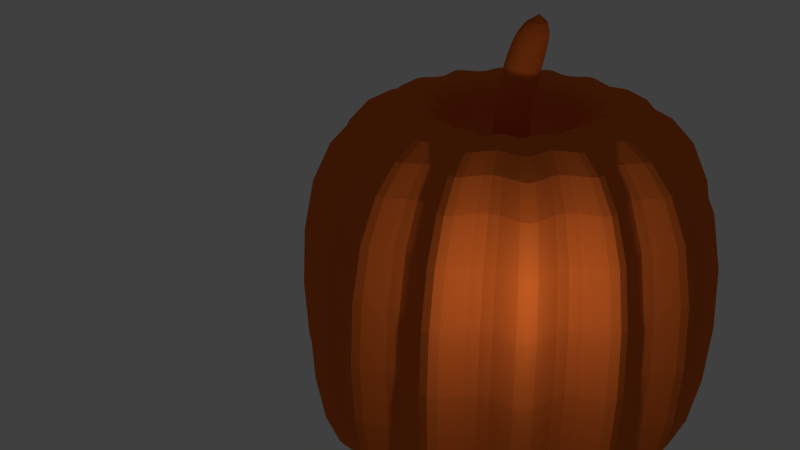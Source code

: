 # Source: pumpkin.blend  (saved by Blender 2.76.0; exported with 4.5.12 LTS)
import bpy
from mathutils import Matrix  # noqa: F401  (used for matrix-valued properties, if any)

bpy.ops.wm.read_factory_settings(use_empty=True)
scene = bpy.context.scene
scene.name = 'Scene'

# ---- collections
col_collection_1 = bpy.data.collections.new('Collection 1'); scene.collection.children.link(col_collection_1)

# ---- materials (node trees are filled in below, after node groups)
mat_material = bpy.data.materials.new('Material')
mat_material.alpha_threshold = 0.0
mat_material.use_transparent_shadow = False
mat_material.diffuse_color = (0.8, 0.1531, 0.02399, 1.0)
mat_material.roughness = 0.5

# ---- material node trees

# ---- world
world_world = bpy.data.worlds.new('World'); scene.world = world_world
world_world.color = (0.05088, 0.05088, 0.05088)
world_world.use_sun_shadow = False
world_world.sun_shadow_jitter_overblur = 0.0
world_world.cycles.sampling_method = 'MANUAL'
world_world.cycles.sample_map_resolution = 256

# ---- cameras
cam_camera = bpy.data.cameras.new('Camera')
cam_camera.clip_end = 100.0
cam_camera.lens = 35.0
cam_camera.sensor_width = 32.0
cam_camera.sensor_height = 18.0
cam_camera.ortho_scale = 7.314
cam_camera.dof.focus_distance = 0.0
cam_camera.dof.aperture_fstop = 128.0

# ---- lights
light_lamp = bpy.data.lights.new('Lamp', 'POINT')
light_lamp.transmission_factor = 0.0
light_lamp.cutoff_distance = 30.0
light_lamp.energy = 100.0
light_lamp.shadow_buffer_clip_start = 1.001
light_lamp.shadow_soft_size = 0.1
light_lamp.shadow_maximum_resolution = 0.006
light_lamp.use_absolute_resolution = True
light_lamp.cycles.use_multiple_importance_sampling = False

# ---- meshes
me_circle = bpy.data.meshes.new('Circle')
me_circle.from_pydata([(0.0, 1.0, 0.0), (-0.148, 0.7439, 0.0), (-0.3827, 0.9239, 0.0), (-0.4214, 0.6307, 0.0), (-0.7071, 0.7071, 0.0), (-0.6307, 0.4214, 0.0), (-0.9239, 0.3827, 0.0), (-0.7439, 0.148, 0.0), (-1.0, 7.55e-08, 0.0), (-0.7439, -0.148, 0.0), (-0.9239, -0.3827, 0.0), (-0.6307, -0.4214, 0.0), (-0.7071, -0.7071, 0.0), (-0.4214, -0.6307, 0.0), (-0.3827, -0.9239, 0.0), (-0.148, -0.7439, 0.0), (3.258e-07, -1.0, 0.0), (0.148, -0.7439, 0.0), (0.3827, -0.9239, 0.0), (0.4214, -0.6307, 0.0), (0.7071, -0.7071, 0.0), (0.6307, -0.4214, 0.0), (0.9239, -0.3827, 0.0), (0.7439, -0.148, 0.0), (1.0, 9.656e-07, 0.0), (0.7439, 0.148, 0.0), (0.9239, 0.3827, 0.0), (0.6307, 0.4214, 0.0), (0.7071, 0.7071, 0.0), (0.4214, 0.6307, 0.0), (0.3827, 0.9239, 0.0), (0.148, 0.7439, 0.0), (-0.148, 0.7439, 1.411), (0.0, 1.0, 1.411), (-0.3827, 0.9239, 1.411), (-0.4214, 0.6307, 1.411), (-0.7071, 0.7071, 1.411), (-0.6307, 0.4214, 1.411), (-0.9239, 0.3827, 1.411), (-0.7439, 0.148, 1.411), (-1.0, 7.55e-08, 1.411), (-0.7439, -0.148, 1.411), (-0.9239, -0.3827, 1.411), (-0.6307, -0.4214, 1.411), (-0.7071, -0.7071, 1.411), (-0.4214, -0.6307, 1.411), (-0.3827, -0.9239, 1.411), (-0.148, -0.7439, 1.411), (3.258e-07, -1.0, 1.411), (0.148, -0.7439, 1.411), (0.3827, -0.9239, 1.411), (0.4214, -0.6307, 1.411), (0.7071, -0.7071, 1.411), (0.6307, -0.4214, 1.411), (0.9239, -0.3827, 1.411), (0.7439, -0.148, 1.411), (1.0, 9.656e-07, 1.411), (0.7439, 0.148, 1.411), (0.9239, 0.3827, 1.411), (0.6307, 0.4214, 1.411), (0.7071, 0.7071, 1.411), (0.4214, 0.6307, 1.411), (0.3827, 0.9239, 1.411), (0.148, 0.7439, 1.411), (-0.06279, 0.3157, 1.626), (-3.592e-08, 0.4243, 1.626), (-0.1624, 0.392, 1.626), (-0.1788, 0.2676, 1.626), (-0.3, 0.3, 1.626), (-0.2676, 0.1788, 1.626), (-0.392, 0.1624, 1.626), (-0.3157, 0.06279, 1.626), (-0.4243, 2.015e-07, 1.626), (-0.3157, -0.06279, 1.626), (-0.392, -0.1624, 1.626), (-0.2676, -0.1788, 1.626), (-0.3, -0.3, 1.626), (-0.1788, -0.2676, 1.626), (-0.1624, -0.392, 1.626), (-0.06279, -0.3157, 1.626), (1.023e-07, -0.4243, 1.626), (0.06279, -0.3157, 1.626), (0.1624, -0.392, 1.626), (0.1788, -0.2676, 1.626), (0.3, -0.3, 1.626), (0.2676, -0.1788, 1.626), (0.392, -0.1624, 1.626), (0.3157, -0.06279, 1.626), (0.4243, 5.791e-07, 1.626), (0.3157, 0.06279, 1.626), (0.392, 0.1624, 1.626), (0.2676, 0.1788, 1.626), (0.3, 0.3, 1.626), (0.1788, 0.2676, 1.626), (0.1624, 0.392, 1.626), (0.06279, 0.3157, 1.626), (-0.04319, 0.2171, 1.429), (-4.957e-08, 0.2918, 1.429), (-0.1117, 0.2696, 1.429), (-0.123, 0.1841, 1.429), (-0.2064, 0.2064, 1.429), (-0.1841, 0.123, 1.429), (-0.2696, 0.1117, 1.429), (-0.2171, 0.04319, 1.429), (-0.2918, 2.363e-07, 1.429), (-0.2171, -0.04319, 1.429), (-0.2696, -0.1117, 1.429), (-0.1841, -0.123, 1.429), (-0.2064, -0.2064, 1.429), (-0.123, -0.1841, 1.429), (-0.1117, -0.2696, 1.429), (-0.04319, -0.2171, 1.429), (4.553e-08, -0.2918, 1.429), (0.04319, -0.2171, 1.429), (0.1117, -0.2696, 1.429), (0.123, -0.1841, 1.429), (0.2064, -0.2064, 1.429), (0.1841, -0.123, 1.429), (0.2696, -0.1117, 1.429), (0.2171, -0.04319, 1.429), (0.2918, 4.96e-07, 1.429), (0.2171, 0.04319, 1.429), (0.2696, 0.1117, 1.429), (0.1841, 0.123, 1.429), (0.2064, 0.2064, 1.429), (0.123, 0.1841, 1.429), (0.1117, 0.2696, 1.429), (0.04319, 0.2171, 1.429), (-0.0264, 0.1327, 1.395), (-5.94e-08, 0.1784, 1.395), (-0.06826, 0.1648, 1.395), (-0.07517, 0.1125, 1.395), (-0.1261, 0.1261, 1.395), (-0.1125, 0.07517, 1.395), (-0.1648, 0.06826, 1.395), (-0.1327, 0.0264, 1.395), (-0.1784, 2.648e-07, 1.395), (-0.1327, -0.0264, 1.395), (-0.1648, -0.06826, 1.395), (-0.1125, -0.07517, 1.395), (-0.1261, -0.1261, 1.395), (-0.07517, -0.1125, 1.395), (-0.06826, -0.1648, 1.395), (-0.0264, -0.1327, 1.395), (-1.274e-09, -0.1784, 1.395), (0.0264, -0.1327, 1.395), (0.06826, -0.1648, 1.395), (0.07517, -0.1125, 1.395), (0.1261, -0.1261, 1.395), (0.1125, -0.07517, 1.395), (0.1648, -0.06826, 1.395), (0.1327, -0.0264, 1.395), (0.1784, 4.236e-07, 1.395), (0.1327, 0.0264, 1.395), (0.1648, 0.06826, 1.395), (0.1125, 0.07517, 1.395), (0.1261, 0.1261, 1.395), (0.07517, 0.1125, 1.395), (0.06826, 0.1648, 1.395), (0.0264, 0.1327, 1.395), (8.494e-08, 0.0759, 1.261), (8.494e-08, 0.0759, 1.412), (0.01481, 0.07444, 1.261), (0.01481, 0.07444, 1.412), (0.02905, 0.07013, 1.261), (0.02905, 0.07013, 1.412), (0.04217, 0.06311, 1.261), (0.04217, 0.06311, 1.412), (0.05367, 0.05367, 1.261), (0.05367, 0.05367, 1.412), (0.06311, 0.04217, 1.261), (0.06311, 0.04217, 1.412), (0.07013, 0.02905, 1.261), (0.07013, 0.02905, 1.412), (0.07444, 0.01481, 1.261), (0.07444, 0.01481, 1.412), (0.0759, 4.982e-08, 1.261), (0.0759, 4.982e-08, 1.412), (0.07444, -0.01481, 1.261), (0.07844, -0.01602, 1.412), (0.07013, -0.02905, 1.261), (0.07842, -0.03248, 1.412), (0.06311, -0.04217, 1.261), (0.06349, -0.04237, 1.412), (0.05367, -0.05367, 1.261), (0.05367, -0.05367, 1.412), (0.04217, -0.06311, 1.261), (0.04217, -0.06311, 1.412), (0.02905, -0.07013, 1.261), (0.02905, -0.07013, 1.412), (0.01481, -0.07444, 1.261), (0.01481, -0.07444, 1.412), (6.021e-08, -0.0759, 1.261), (6.021e-08, -0.0759, 1.412), (-0.01481, -0.07444, 1.261), (-0.01481, -0.07444, 1.412), (-0.02905, -0.07013, 1.261), (-0.02905, -0.07013, 1.412), (-0.04217, -0.06311, 1.261), (-0.04217, -0.06311, 1.412), (-0.05367, -0.05367, 1.261), (-0.05367, -0.05367, 1.412), (-0.06311, -0.04217, 1.261), (-0.06349, -0.04237, 1.412), (-0.07013, -0.02905, 1.261), (-0.07842, -0.03248, 1.412), (-0.07444, -0.01481, 1.261), (-0.07844, -0.01602, 1.412), (-0.0759, 1.174e-07, 1.261), (-0.0759, 1.174e-07, 1.412), (-0.07444, 0.01481, 1.261), (-0.07444, 0.01481, 1.412), (-0.07013, 0.02905, 1.261), (-0.07013, 0.02905, 1.412), (-0.06311, 0.04217, 1.261), (-0.06311, 0.04217, 1.412), (-0.05367, 0.05367, 1.261), (-0.05367, 0.05367, 1.412), (-0.04217, 0.06311, 1.261), (-0.04217, 0.06311, 1.412), (-0.02905, 0.07013, 1.261), (-0.02905, 0.07013, 1.412), (-0.01481, 0.07444, 1.261), (-0.01481, 0.07444, 1.412), (0.1253, 0.07444, 1.935), (0.1105, 0.0759, 1.935), (0.1395, 0.07013, 1.935), (0.1526, 0.06311, 1.935), (0.1641, 0.05367, 1.935), (0.1736, 0.04217, 1.935), (0.1806, 0.02905, 1.935), (0.1849, 0.01481, 1.935), (0.1864, 4.982e-08, 1.935), (0.1849, -0.01481, 1.935), (0.1806, -0.02905, 1.935), (0.1736, -0.04217, 1.935), (0.1641, -0.05367, 1.935), (0.1526, -0.06311, 1.935), (0.1395, -0.07013, 1.935), (0.1253, -0.07444, 1.935), (0.1105, -0.0759, 1.935), (0.09566, -0.07444, 1.935), (0.08142, -0.07013, 1.935), (0.0683, -0.06311, 1.935), (0.0568, -0.05367, 1.935), (0.04736, -0.04217, 1.935), (0.04034, -0.02905, 1.935), (0.03602, -0.01481, 1.935), (0.03457, 1.174e-07, 1.935), (0.03602, 0.01481, 1.935), (0.04034, 0.02905, 1.935), (0.04736, 0.04217, 1.935), (0.0568, 0.05367, 1.935), (0.0683, 0.06311, 1.935), (0.08142, 0.07013, 1.935), (0.09566, 0.07444, 1.935), (2.919e-07, 0.0759, 1.591), (0.01481, 0.07444, 1.591), (-0.02905, 0.07013, 1.591), (-0.01481, 0.07444, 1.591), (-0.06311, 0.04217, 1.591), (-0.05367, 0.05367, 1.591), (-0.04217, 0.06311, 1.591), (-0.07444, 0.01481, 1.591), (-0.07012, 0.02905, 1.591), (-0.07012, -0.02905, 1.591), (-0.07444, -0.01481, 1.591), (-0.04217, -0.06311, 1.591), (-0.05367, -0.05367, 1.591), (0.02905, -0.07013, 1.591), (0.01481, -0.07444, 1.591), (-0.06311, -0.04217, 1.591), (0.06311, -0.04217, 1.591), (0.05367, -0.05367, 1.591), (-0.01481, -0.07444, 1.591), (-0.02905, -0.07013, 1.591), (0.04217, -0.06311, 1.591), (0.04217, 0.06311, 1.591), (0.05367, 0.05367, 1.591), (0.07444, -0.01481, 1.591), (0.07013, -0.02905, 1.591), (0.07013, 0.02905, 1.591), (0.07444, 0.01481, 1.591), (0.06311, 0.04217, 1.591), (0.02905, 0.07013, 1.591), (-0.0759, 1.174e-07, 1.591), (2.672e-07, -0.0759, 1.591), (0.0759, 4.982e-08, 1.591), (-2.596e-08, 0.584, -0.1112), (-0.08642, 0.4345, -0.1112), (-0.2235, 0.5396, -0.1112), (-0.2461, 0.3683, -0.1112), (-0.413, 0.413, -0.1112), (-0.3683, 0.2461, -0.1112), (-0.5396, 0.2235, -0.1112), (-0.4345, 0.08642, -0.1112), (-0.584, 1.665e-07, -0.1112), (-0.4345, -0.08642, -0.1112), (-0.5396, -0.2235, -0.1112), (-0.3683, -0.2461, -0.1112), (-0.413, -0.413, -0.1112), (-0.2461, -0.3683, -0.1112), (-0.2235, -0.5396, -0.1112), (-0.08642, -0.4345, -0.1112), (1.643e-07, -0.584, -0.1112), (0.08642, -0.4345, -0.1112), (0.2235, -0.5396, -0.1112), (0.2461, -0.3683, -0.1112), (0.413, -0.413, -0.1112), (0.3683, -0.2461, -0.1112), (0.5396, -0.2235, -0.1112), (0.4345, -0.08642, -0.1112), (0.584, 6.863e-07, -0.1112), (0.4345, 0.08642, -0.1112), (0.5396, 0.2235, -0.1112), (0.3683, 0.2461, -0.1112), (0.413, 0.413, -0.1112), (0.2461, 0.3683, -0.1112), (0.2235, 0.5396, -0.1112), (0.08642, 0.4345, -0.1112), (-6.088e-08, 0.2688, -0.04787), (-0.03978, 0.2, -0.04787), (-0.1029, 0.2484, -0.04787), (-0.1133, 0.1696, -0.04787), (-0.1901, 0.1901, -0.04787), (-0.1696, 0.1133, -0.04787), (-0.2484, 0.1029, -0.04787), (-0.2, 0.03978, -0.04787), (-0.2688, 2.465e-07, -0.04787), (-0.2, -0.03978, -0.04787), (-0.2484, -0.1029, -0.04787), (-0.1696, -0.1133, -0.04787), (-0.1901, -0.1901, -0.04787), (-0.1133, -0.1696, -0.04787), (-0.1029, -0.2484, -0.04787), (-0.03978, -0.2, -0.04787), (2.672e-08, -0.2688, -0.04787), (0.03978, -0.2, -0.04787), (0.1029, -0.2484, -0.04787), (0.1133, -0.1696, -0.04787), (0.1901, -0.1901, -0.04787), (0.1696, -0.1133, -0.04787), (0.2484, -0.1029, -0.04787), (0.2, -0.03978, -0.04787), (0.2688, 4.858e-07, -0.04787), (0.2, 0.03978, -0.04787), (0.2484, 0.1029, -0.04787), (0.1696, 0.1133, -0.04787), (0.1901, 0.1901, -0.04787), (0.1133, 0.1696, -0.04787), (0.1029, 0.2484, -0.04787), (0.03978, 0.2, -0.04787), (-7.008e-08, 0.1193, 0.01794), (-0.01766, 0.08876, 0.01794), (-0.04566, 0.1102, 0.01794), (-0.05028, 0.07525, 0.01794), (-0.08437, 0.08437, 0.01794), (-0.07525, 0.05028, 0.01794), (-0.1102, 0.04566, 0.01794), (-0.08876, 0.01766, 0.01794), (-0.1193, 2.814e-07, 0.01794), (-0.08876, -0.01766, 0.01794), (-0.1102, -0.04566, 0.01794), (-0.07525, -0.05028, 0.01794), (-0.08437, -0.08437, 0.01794), (-0.05028, -0.07525, 0.01794), (-0.04566, -0.1102, 0.01794), (-0.01766, -0.08876, 0.01794), (-3.12e-08, -0.1193, 0.01794), (0.01766, -0.08876, 0.01794), (0.04566, -0.1102, 0.01794), (0.05028, -0.07525, 0.01794), (0.08437, -0.08437, 0.01794), (0.07525, -0.05028, 0.01794), (0.1102, -0.04566, 0.01794), (0.08876, -0.01766, 0.01794), (0.1193, 3.876e-07, 0.01794), (0.08876, 0.01766, 0.01794), (0.1102, 0.04566, 0.01794), (0.07525, 0.05028, 0.01794), (0.08437, 0.08437, 0.01794), (0.05028, 0.07525, 0.01794), (0.04566, 0.1102, 0.01794), (0.01766, 0.08876, 0.01794)], [], [(31, 30, 318, 319), (60, 61, 93, 92), (5, 6, 38, 37), (14, 15, 47, 46), (24, 25, 57, 56), (15, 16, 48, 47), (0, 1, 32, 33), (18, 19, 51, 50), (9, 10, 42, 41), (28, 29, 61, 60), (19, 20, 52, 51), (22, 23, 55, 54), (13, 14, 46, 45), (4, 5, 37, 36), (23, 24, 56, 55), (17, 18, 50, 49), (8, 9, 41, 40), (26, 27, 59, 58), (2, 3, 35, 34), (27, 28, 60, 59), (30, 31, 63, 62), (21, 22, 54, 53), (12, 13, 45, 44), (3, 4, 36, 35), (6, 7, 39, 38), (31, 0, 33, 63), (16, 17, 49, 48), (7, 8, 40, 39), (25, 26, 58, 57), (10, 11, 43, 42), (1, 2, 34, 32), (29, 30, 62, 61), (11, 12, 44, 43), (20, 21, 53, 52), (94, 95, 127, 126), (51, 52, 84, 83), (36, 37, 69, 68), (54, 55, 87, 86), (45, 46, 78, 77), (55, 56, 88, 87), (58, 59, 91, 90), (49, 50, 82, 81), (40, 41, 73, 72), (34, 35, 67, 66), (59, 60, 92, 91), (62, 63, 95, 94), (53, 54, 86, 85), (44, 45, 77, 76), (35, 36, 68, 67), (38, 39, 71, 70), (63, 33, 65, 95), (48, 49, 81, 80), (39, 40, 72, 71), (57, 58, 90, 89), (42, 43, 75, 74), (32, 34, 66, 64), (61, 62, 94, 93), (43, 44, 76, 75), (52, 53, 85, 84), (37, 38, 70, 69), (46, 47, 79, 78), (56, 57, 89, 88), (47, 48, 80, 79), (33, 32, 64, 65), (50, 51, 83, 82), (41, 42, 74, 73), (120, 121, 153, 152), (67, 68, 100, 99), (85, 86, 118, 117), (76, 77, 109, 108), (70, 71, 103, 102), (95, 65, 97, 127), (89, 90, 122, 121), (80, 81, 113, 112), (71, 72, 104, 103), (74, 75, 107, 106), (64, 66, 98, 96), (93, 94, 126, 125), (84, 85, 117, 116), (75, 76, 108, 107), (78, 79, 111, 110), (69, 70, 102, 101), (79, 80, 112, 111), (88, 89, 121, 120), (73, 74, 106, 105), (65, 64, 96, 97), (82, 83, 115, 114), (92, 93, 125, 124), (83, 84, 116, 115), (68, 69, 101, 100), (86, 87, 119, 118), (77, 78, 110, 109), (87, 88, 120, 119), (72, 73, 105, 104), (90, 91, 123, 122), (81, 82, 114, 113), (66, 67, 99, 98), (91, 92, 124, 123), (128, 130, 131, 132, 133, 134, 135, 136, 137, 138, 139, 140, 141, 142, 143, 144, 145, 146, 147, 148, 149, 150, 151, 152, 153, 154, 155, 156, 157, 158, 159, 129), (111, 112, 144, 143), (114, 115, 147, 146), (105, 106, 138, 137), (97, 96, 128, 129), (124, 125, 157, 156), (115, 116, 148, 147), (109, 110, 142, 141), (100, 101, 133, 132), (118, 119, 151, 150), (119, 120, 152, 151), (104, 105, 137, 136), (122, 123, 155, 154), (113, 114, 146, 145), (98, 99, 131, 130), (123, 124, 156, 155), (126, 127, 159, 158), (99, 100, 132, 131), (117, 118, 150, 149), (108, 109, 141, 140), (102, 103, 135, 134), (127, 97, 129, 159), (103, 104, 136, 135), (121, 122, 154, 153), (112, 113, 145, 144), (96, 98, 130, 128), (106, 107, 139, 138), (125, 126, 158, 157), (116, 117, 149, 148), (107, 108, 140, 139), (110, 111, 143, 142), (101, 102, 134, 133), (160, 161, 163, 162), (162, 163, 165, 164), (164, 165, 167, 166), (166, 167, 169, 168), (168, 169, 171, 170), (170, 171, 173, 172), (172, 173, 175, 174), (174, 175, 177, 176), (176, 177, 179, 178), (178, 179, 181, 180), (180, 181, 183, 182), (182, 183, 185, 184), (184, 185, 187, 186), (186, 187, 189, 188), (188, 189, 191, 190), (190, 191, 193, 192), (192, 193, 195, 194), (194, 195, 197, 196), (196, 197, 199, 198), (198, 199, 201, 200), (200, 201, 203, 202), (202, 203, 205, 204), (204, 205, 207, 206), (206, 207, 209, 208), (208, 209, 211, 210), (210, 211, 213, 212), (212, 213, 215, 214), (214, 215, 217, 216), (216, 217, 219, 218), (218, 219, 221, 220), (257, 256, 225, 224), (222, 223, 161, 160), (220, 221, 223, 222), (160, 162, 164, 166, 168, 170, 172, 174, 176, 178, 180, 182, 184, 186, 188, 190, 192, 194, 196, 198, 200, 202, 204, 206, 208, 210, 212, 214, 216, 218, 220, 222), (224, 225, 255, 254, 253, 252, 251, 250, 249, 248, 247, 246, 245, 244, 243, 242, 241, 240, 239, 238, 237, 236, 235, 234, 233, 232, 231, 230, 229, 228, 227, 226), (259, 258, 254, 255), (261, 260, 251, 252), (262, 261, 252, 253), (264, 263, 249, 250), (266, 265, 246, 247), (268, 267, 243, 244), (270, 269, 238, 239), (271, 268, 244, 245), (273, 272, 235, 236), (275, 274, 241, 242), (276, 273, 236, 237), (278, 277, 227, 228), (280, 279, 233, 234), (282, 281, 230, 231), (283, 278, 228, 229), (284, 257, 224, 226), (256, 259, 255, 225), (258, 262, 253, 254), (260, 264, 250, 251), (285, 266, 247, 248), (267, 275, 242, 243), (263, 285, 248, 249), (286, 270, 239, 240), (265, 271, 245, 246), (272, 280, 234, 235), (274, 286, 240, 241), (287, 282, 231, 232), (269, 276, 237, 238), (279, 287, 232, 233), (281, 283, 229, 230), (277, 284, 226, 227), (167, 165, 284, 277), (173, 171, 283, 281), (179, 177, 287, 279), (189, 187, 276, 269), (177, 175, 282, 287), (195, 193, 286, 274), (183, 181, 280, 272), (205, 203, 271, 265), (193, 191, 270, 286), (211, 209, 285, 263), (199, 197, 275, 267), (209, 207, 266, 285), (215, 213, 264, 260), (221, 219, 262, 258), (161, 223, 259, 256), (165, 163, 257, 284), (171, 169, 278, 283), (175, 173, 281, 282), (181, 179, 279, 280), (169, 167, 277, 278), (187, 185, 273, 276), (197, 195, 274, 275), (185, 183, 272, 273), (203, 201, 268, 271), (191, 189, 269, 270), (201, 199, 267, 268), (207, 205, 265, 266), (213, 211, 263, 264), (219, 217, 261, 262), (217, 215, 260, 261), (223, 221, 258, 259), (163, 161, 256, 257), (319, 318, 350, 351), (22, 21, 309, 310), (16, 15, 303, 304), (7, 6, 294, 295), (25, 24, 312, 313), (1, 0, 288, 289), (26, 25, 313, 314), (29, 28, 316, 317), (11, 10, 298, 299), (2, 1, 289, 290), (20, 19, 307, 308), (5, 4, 292, 293), (30, 29, 317, 318), (6, 5, 293, 294), (24, 23, 311, 312), (15, 14, 302, 303), (9, 8, 296, 297), (10, 9, 297, 298), (28, 27, 315, 316), (19, 18, 306, 307), (4, 3, 291, 292), (13, 12, 300, 301), (0, 31, 319, 288), (23, 22, 310, 311), (14, 13, 301, 302), (17, 16, 304, 305), (8, 7, 295, 296), (27, 26, 314, 315), (18, 17, 305, 306), (21, 20, 308, 309), (12, 11, 299, 300), (3, 2, 290, 291), (330, 329, 361, 362), (310, 309, 341, 342), (304, 303, 335, 336), (295, 294, 326, 327), (313, 312, 344, 345), (289, 288, 320, 321), (314, 313, 345, 346), (317, 316, 348, 349), (299, 298, 330, 331), (290, 289, 321, 322), (308, 307, 339, 340), (293, 292, 324, 325), (318, 317, 349, 350), (294, 293, 325, 326), (312, 311, 343, 344), (303, 302, 334, 335), (297, 296, 328, 329), (298, 297, 329, 330), (316, 315, 347, 348), (307, 306, 338, 339), (292, 291, 323, 324), (301, 300, 332, 333), (288, 319, 351, 320), (311, 310, 342, 343), (302, 301, 333, 334), (305, 304, 336, 337), (296, 295, 327, 328), (315, 314, 346, 347), (306, 305, 337, 338), (309, 308, 340, 341), (300, 299, 331, 332), (291, 290, 322, 323), (353, 352, 383, 382, 381, 380, 379, 378, 377, 376, 375, 374, 373, 372, 371, 370, 369, 368, 367, 366, 365, 364, 363, 362, 361, 360, 359, 358, 357, 356, 355, 354), (348, 347, 379, 380), (339, 338, 370, 371), (324, 323, 355, 356), (333, 332, 364, 365), (320, 351, 383, 352), (343, 342, 374, 375), (334, 333, 365, 366), (337, 336, 368, 369), (328, 327, 359, 360), (347, 346, 378, 379), (338, 337, 369, 370), (341, 340, 372, 373), (332, 331, 363, 364), (323, 322, 354, 355), (351, 350, 382, 383), (342, 341, 373, 374), (336, 335, 367, 368), (327, 326, 358, 359), (345, 344, 376, 377), (321, 320, 352, 353), (346, 345, 377, 378), (349, 348, 380, 381), (331, 330, 362, 363), (322, 321, 353, 354), (340, 339, 371, 372), (325, 324, 356, 357), (350, 349, 381, 382), (335, 334, 366, 367), (326, 325, 357, 358), (344, 343, 375, 376), (329, 328, 360, 361)])
me_circle.materials.append(mat_material)
me_circle.materials.append(None)
me_circle.use_remesh_preserve_volume = False
me_circle.use_remesh_preserve_attributes = False
me_circle.use_mirror_vertex_groups = False
me_circle.update()

# ---- objects
ob_circle = bpy.data.objects.new('Circle', me_circle)
ob_lamp = bpy.data.objects.new('Lamp', light_lamp)
ob_camera = bpy.data.objects.new('Camera', cam_camera)

# ---- transforms, parenting, visibility, modifiers, constraints
ob_circle.location = (0.0, 0.0, 0.0)
ob_circle.scale = (4.614, 4.614, 4.614)
ob_circle.lineart.crease_threshold = 0.0
_m = ob_circle.modifiers.new('Multires', 'MULTIRES')
_m.uv_smooth = 'PRESERVE_CORNERS'
_m.quality = 3
_m.sculpt_levels = 3
_m.render_levels = 3
_m.show_only_control_edges = False
_m = ob_circle.modifiers.new('Subsurf', 'SUBSURF')
_m.uv_smooth = 'PRESERVE_CORNERS'
_m.quality = 2
_m.levels = 5
_m.show_only_control_edges = False
_m.use_creases = False
_m = ob_circle.modifiers.new('Fluid', 'FLUID')
ob_lamp.location = (4.076, -4.108, 5.904)
ob_lamp.rotation_euler = (0.6503, 0.05522, 1.866)
ob_lamp.lock_rotations_4d = False
ob_lamp.empty_display_type = 'ARROWS'
ob_lamp.color = (0.0, 0.0, 0.0, 0.0)
ob_lamp.lineart.crease_threshold = 0.0
ob_camera.location = (9.947, -12.18, 12.41)
ob_camera.rotation_euler = (1.109, 0.01082, 0.8149)
ob_camera.lock_rotations_4d = False
ob_camera.empty_display_type = 'ARROWS'
ob_camera.color = (0.0, 0.0, 0.0, 0.0)
ob_camera.display_type = 'WIRE'
ob_camera.lineart.crease_threshold = 0.0

# ---- collection membership
col_collection_1.objects.link(ob_circle)
col_collection_1.objects.link(ob_lamp)
col_collection_1.objects.link(ob_camera)

# ---- scene / render settings (as saved in the file)
scene.camera = ob_camera
scene.frame_start = 1; scene.frame_end = 250; scene.frame_set(54)
scene.render.engine = 'BLENDER_EEVEE_NEXT'
scene.render.resolution_percentage = 50
scene.render.dither_intensity = 0.0
scene.cycles.use_denoising = False
scene.cycles.samples = 10
scene.cycles.sampling_pattern = 'TABULATED_SOBOL'
scene.cycles.light_sampling_threshold = 0.0
scene.cycles.use_adaptive_sampling = False
scene.cycles.use_light_tree = False
scene.cycles.blur_glossy = 0.0
scene.cycles.pixel_filter_type = 'GAUSSIAN'
scene.cycles.sample_clamp_indirect = 0.0
scene.view_settings.view_transform = 'Standard'
bpy.context.view_layer.update()

